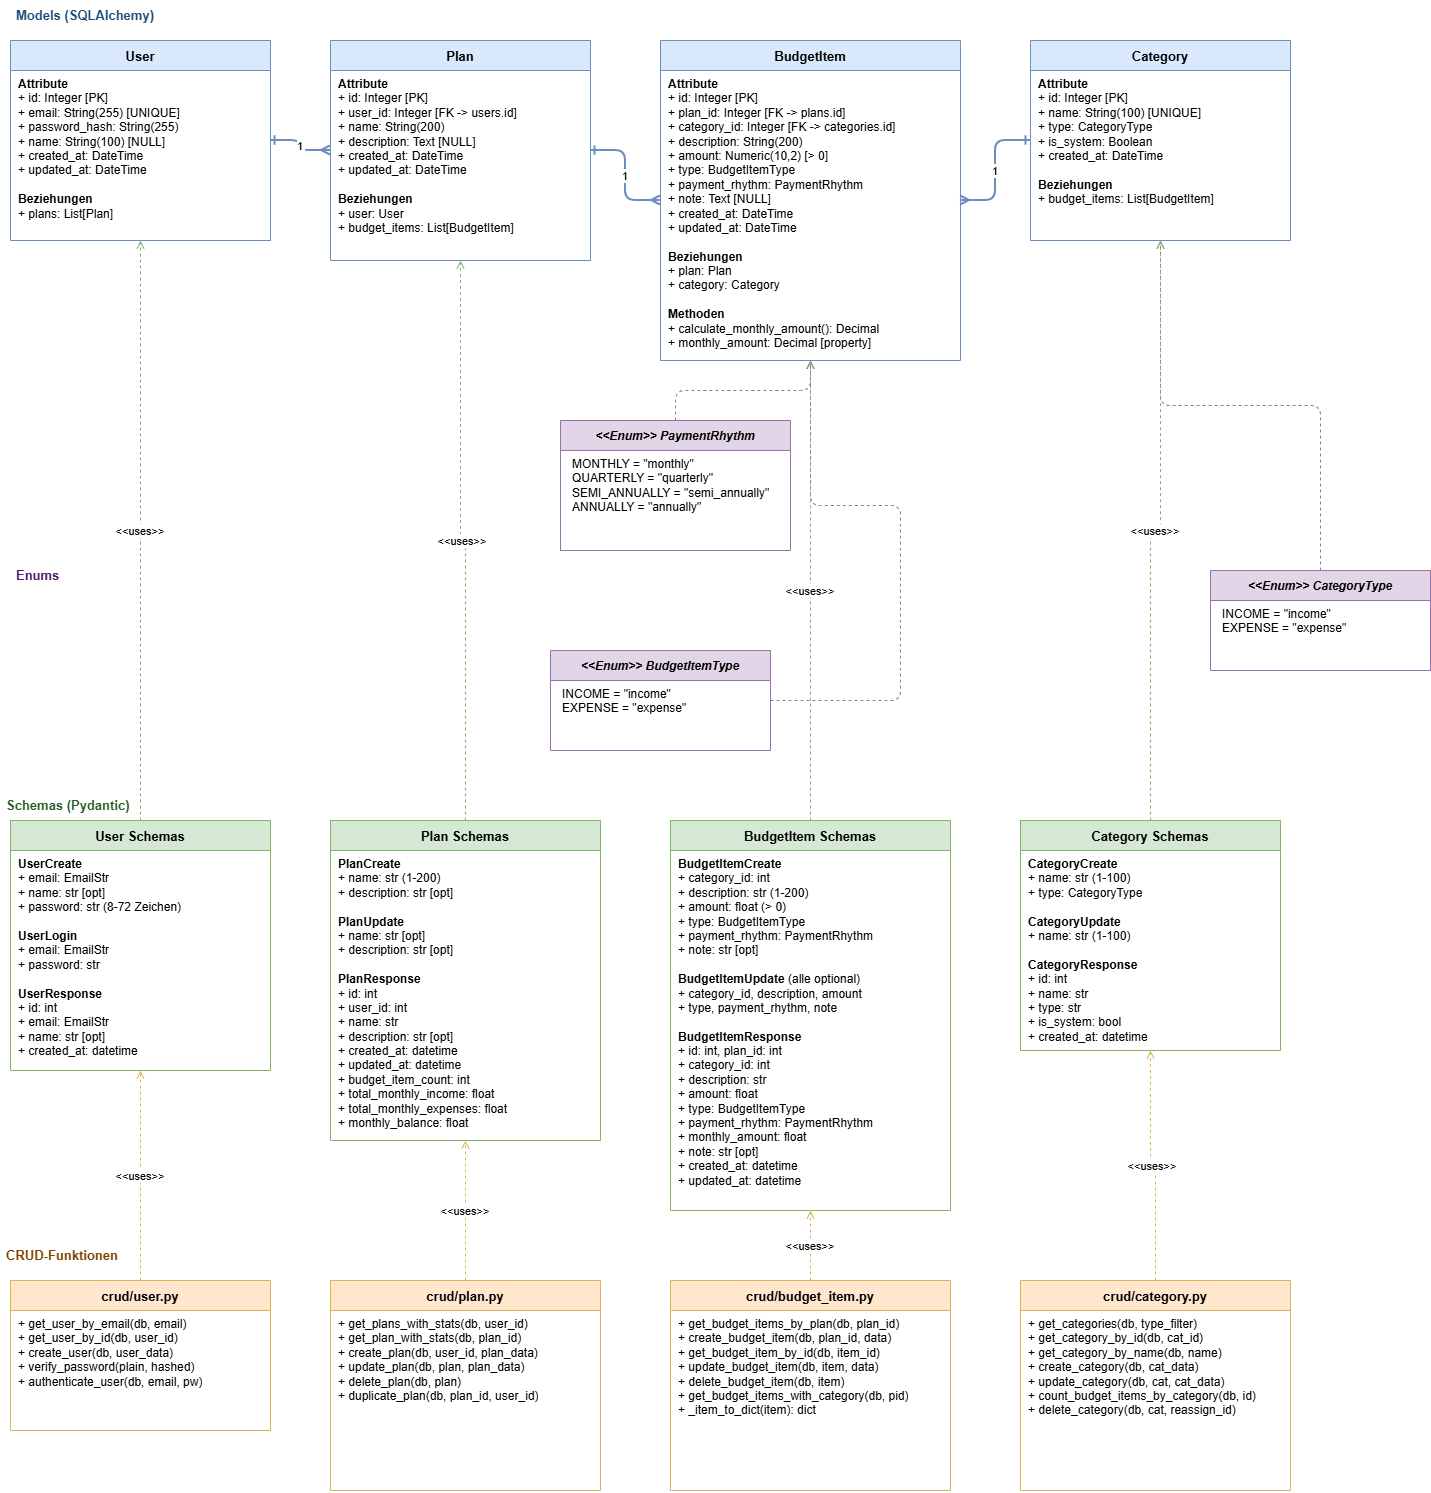

The diagram above was exported from draw.io. Its source (the exported page's mxGraphModel, read from the mxfile embedded in the PNG):
<mxGraphModel dx="1042" dy="722" grid="1" gridSize="10" guides="1" tooltips="1" connect="1" arrows="1" fold="1" page="1" pageScale="1" pageWidth="1654" pageHeight="1169" math="0" shadow="0">
  <root>
    <mxCell id="0" />
    <mxCell id="1" parent="0" />
    <mxCell id="label-models" parent="1" style="text;html=1;strokeColor=none;fillColor=none;align=left;verticalAlign=middle;spacingLeft=4;spacingRight=4;overflow=hidden;points=[[0,0.5],[1,0.5]];portConstraint=eastwest;rotatable=0;fontStyle=1;fontSize=13;fontColor=#1e4d78;" value="Models (SQLAlchemy)" vertex="1">
      <mxGeometry height="30" width="220" x="30" y="20" as="geometry" />
    </mxCell>
    <mxCell id="label-enums" parent="1" style="text;html=1;strokeColor=none;fillColor=none;align=left;verticalAlign=middle;spacingLeft=4;spacingRight=4;overflow=hidden;points=[[0,0.5],[1,0.5]];portConstraint=eastwest;rotatable=0;fontStyle=1;fontSize=13;fontColor=#4d1c6b;" value="Enums" vertex="1">
      <mxGeometry height="30" width="220" x="30" y="580" as="geometry" />
    </mxCell>
    <mxCell id="label-schemas" parent="1" style="text;html=1;strokeColor=none;fillColor=none;align=left;verticalAlign=middle;spacingLeft=4;spacingRight=4;overflow=hidden;points=[[0,0.5],[1,0.5]];portConstraint=eastwest;rotatable=0;fontStyle=1;fontSize=13;fontColor=#2a5e2a;" value="Schemas (Pydantic)" vertex="1">
      <mxGeometry height="30" width="220" x="20" y="810" as="geometry" />
    </mxCell>
    <mxCell id="label-crud" parent="1" style="text;html=1;strokeColor=none;fillColor=none;align=left;verticalAlign=middle;spacingLeft=4;spacingRight=4;overflow=hidden;points=[[0,0.5],[1,0.5]];portConstraint=eastwest;rotatable=0;fontStyle=1;fontSize=13;fontColor=#7d4300;" value="CRUD-Funktionen" vertex="1">
      <mxGeometry height="30" width="220" x="20" y="1260" as="geometry" />
    </mxCell>
    <mxCell id="model-user" parent="1" style="swimlane;fontStyle=1;align=center;startSize=30;fillColor=#dae8fc;strokeColor=#6c8ebf;fontSize=13;" value="User" vertex="1">
      <mxGeometry height="200" width="260" x="30" y="60" as="geometry" />
    </mxCell>
    <mxCell id="model-user-attrs" parent="model-user" style="text;html=1;strokeColor=none;fillColor=none;align=left;verticalAlign=top;spacingLeft=6;spacingRight=6;overflow=hidden;" value="&lt;b&gt;Attribute&lt;/b&gt;&#10;+ id: Integer [PK]&#10;+ email: String(255) [UNIQUE]&#10;+ password_hash: String(255)&#10;+ name: String(100) [NULL]&#10;+ created_at: DateTime&#10;+ updated_at: DateTime&#10;&#10;&lt;b&gt;Beziehungen&lt;/b&gt;&#10;+ plans: List[Plan]" vertex="1">
      <mxGeometry height="170" width="260" y="30" as="geometry" />
    </mxCell>
    <mxCell id="model-plan" parent="1" style="swimlane;fontStyle=1;align=center;startSize=30;fillColor=#dae8fc;strokeColor=#6c8ebf;fontSize=13;" value="Plan" vertex="1">
      <mxGeometry height="220" width="260" x="350" y="60" as="geometry" />
    </mxCell>
    <mxCell id="model-plan-attrs" parent="model-plan" style="text;html=1;strokeColor=none;fillColor=none;align=left;verticalAlign=top;spacingLeft=6;spacingRight=6;overflow=hidden;" value="&lt;b&gt;Attribute&lt;/b&gt;&#10;+ id: Integer [PK]&#10;+ user_id: Integer [FK -&gt; users.id]&#10;+ name: String(200)&#10;+ description: Text [NULL]&#10;+ created_at: DateTime&#10;+ updated_at: DateTime&#10;&#10;&lt;b&gt;Beziehungen&lt;/b&gt;&#10;+ user: User&#10;+ budget_items: List[BudgetItem]" vertex="1">
      <mxGeometry height="190" width="260" y="30" as="geometry" />
    </mxCell>
    <mxCell id="model-budgetitem" parent="1" style="swimlane;fontStyle=1;align=center;startSize=30;fillColor=#dae8fc;strokeColor=#6c8ebf;fontSize=13;" value="BudgetItem" vertex="1">
      <mxGeometry height="320" width="300" x="680" y="60" as="geometry" />
    </mxCell>
    <mxCell id="model-budgetitem-attrs" parent="model-budgetitem" style="text;html=1;strokeColor=none;fillColor=none;align=left;verticalAlign=top;spacingLeft=6;spacingRight=6;overflow=hidden;" value="&lt;b&gt;Attribute&lt;/b&gt;&#10;+ id: Integer [PK]&#10;+ plan_id: Integer [FK -&gt; plans.id]&#10;+ category_id: Integer [FK -&gt; categories.id]&#10;+ description: String(200)&#10;+ amount: Numeric(10,2) [&gt; 0]&#10;+ type: BudgetItemType&#10;+ payment_rhythm: PaymentRhythm&#10;+ note: Text [NULL]&#10;+ created_at: DateTime&#10;+ updated_at: DateTime&#10;&#10;&lt;b&gt;Beziehungen&lt;/b&gt;&#10;+ plan: Plan&#10;+ category: Category&#10;&#10;&lt;b&gt;Methoden&lt;/b&gt;&#10;+ calculate_monthly_amount(): Decimal&#10;+ monthly_amount: Decimal [property]" vertex="1">
      <mxGeometry height="290" width="300" y="30" as="geometry" />
    </mxCell>
    <mxCell id="model-category" parent="1" style="swimlane;fontStyle=1;align=center;startSize=30;fillColor=#dae8fc;strokeColor=#6c8ebf;fontSize=13;" value="Category" vertex="1">
      <mxGeometry height="200" width="260" x="1050" y="60" as="geometry" />
    </mxCell>
    <mxCell id="model-category-attrs" parent="model-category" style="text;html=1;strokeColor=none;fillColor=none;align=left;verticalAlign=top;spacingLeft=6;spacingRight=6;overflow=hidden;" value="&lt;b&gt;Attribute&lt;/b&gt;&#10;+ id: Integer [PK]&#10;+ name: String(100) [UNIQUE]&#10;+ type: CategoryType&#10;+ is_system: Boolean&#10;+ created_at: DateTime&#10;&#10;&lt;b&gt;Beziehungen&lt;/b&gt;&#10;+ budget_items: List[BudgetItem]" vertex="1">
      <mxGeometry height="170" width="260" y="30" as="geometry" />
    </mxCell>
    <mxCell id="rel-user-plan" edge="1" parent="1" source="model-user" style="edgeStyle=orthogonalEdgeStyle;endArrow=ERmany;startArrow=ERone;exitX=1;exitY=0.5;exitDx=0;exitDy=0;entryX=0;entryY=0.5;entryDx=0;entryDy=0;strokeColor=#6c8ebf;strokeWidth=2;" target="model-plan" value="1">
      <mxGeometry relative="1" as="geometry">
        <Array as="points" />
      </mxGeometry>
    </mxCell>
    <mxCell id="rel-plan-budgetitem" edge="1" parent="1" source="model-plan" style="edgeStyle=orthogonalEdgeStyle;endArrow=ERmany;startArrow=ERone;exitX=1;exitY=0.5;exitDx=0;exitDy=0;entryX=0;entryY=0.5;entryDx=0;entryDy=0;strokeColor=#6c8ebf;strokeWidth=2;" target="model-budgetitem" value="1">
      <mxGeometry relative="1" as="geometry">
        <Array as="points" />
      </mxGeometry>
    </mxCell>
    <mxCell id="rel-category-budgetitem" edge="1" parent="1" source="model-category" style="edgeStyle=orthogonalEdgeStyle;endArrow=ERmany;startArrow=ERone;exitX=0;exitY=0.5;exitDx=0;exitDy=0;entryX=1;entryY=0.5;entryDx=0;entryDy=0;strokeColor=#6c8ebf;strokeWidth=2;" target="model-budgetitem" value="1">
      <mxGeometry relative="1" as="geometry">
        <Array as="points" />
      </mxGeometry>
    </mxCell>
    <mxCell id="enum-budgetitemtype" parent="1" style="swimlane;fontStyle=3;align=center;startSize=30;fillColor=#e1d5e7;strokeColor=#9673a6;fontSize=12;" value="&lt;&lt;Enum&gt;&gt; BudgetItemType" vertex="1">
      <mxGeometry height="100" width="220" x="570" y="670" as="geometry" />
    </mxCell>
    <mxCell id="enum-budgetitemtype-vals" parent="enum-budgetitemtype" style="text;html=1;strokeColor=none;fillColor=none;align=left;verticalAlign=top;spacingLeft=10;overflow=hidden;" value="INCOME = &quot;income&quot;&#10;EXPENSE = &quot;expense&quot;" vertex="1">
      <mxGeometry height="70" width="220" y="30" as="geometry" />
    </mxCell>
    <mxCell id="enum-paymentrhythm" parent="1" style="swimlane;fontStyle=3;align=center;startSize=30;fillColor=#e1d5e7;strokeColor=#9673a6;fontSize=12;" value="&lt;&lt;Enum&gt;&gt; PaymentRhythm" vertex="1">
      <mxGeometry height="130" width="230" x="580" y="440" as="geometry" />
    </mxCell>
    <mxCell id="enum-paymentrhythm-vals" parent="enum-paymentrhythm" style="text;html=1;strokeColor=none;fillColor=none;align=left;verticalAlign=top;spacingLeft=10;overflow=hidden;" value="MONTHLY = &quot;monthly&quot;&#10;QUARTERLY = &quot;quarterly&quot;&#10;SEMI_ANNUALLY = &quot;semi_annually&quot;&#10;ANNUALLY = &quot;annually&quot;" vertex="1">
      <mxGeometry height="100" width="230" y="30" as="geometry" />
    </mxCell>
    <mxCell id="enum-categorytype" parent="1" style="swimlane;fontStyle=3;align=center;startSize=30;fillColor=#e1d5e7;strokeColor=#9673a6;fontSize=12;" value="&lt;&lt;Enum&gt;&gt; CategoryType" vertex="1">
      <mxGeometry height="100" width="220" x="1230" y="590" as="geometry" />
    </mxCell>
    <mxCell id="enum-categorytype-vals" parent="enum-categorytype" style="text;html=1;strokeColor=none;fillColor=none;align=left;verticalAlign=top;spacingLeft=10;overflow=hidden;" value="INCOME = &quot;income&quot;&#10;EXPENSE = &quot;expense&quot;" vertex="1">
      <mxGeometry height="70" width="220" y="30" as="geometry" />
    </mxCell>
    <mxCell id="rel-budgetitemtype-budgetitem" edge="1" parent="1" source="enum-budgetitemtype" style="edgeStyle=orthogonalEdgeStyle;dashed=1;endArrow=open;endFill=0;strokeColor=#9673a6;" target="model-budgetitem" value="">
      <mxGeometry relative="1" as="geometry">
        <Array as="points">
          <mxPoint x="920" y="720" />
          <mxPoint x="920" y="525" />
          <mxPoint x="830" y="525" />
        </Array>
      </mxGeometry>
    </mxCell>
    <mxCell id="rel-paymentrhythm-budgetitem" edge="1" parent="1" source="enum-paymentrhythm" style="edgeStyle=orthogonalEdgeStyle;dashed=1;endArrow=open;endFill=0;strokeColor=#9673a6;" target="model-budgetitem" value="">
      <mxGeometry relative="1" as="geometry" />
    </mxCell>
    <mxCell id="rel-categorytype-category" edge="1" parent="1" source="enum-categorytype" style="edgeStyle=orthogonalEdgeStyle;dashed=1;endArrow=open;endFill=0;strokeColor=#9673a6;" target="model-category" value="">
      <mxGeometry relative="1" as="geometry" />
    </mxCell>
    <mxCell id="schema-user" parent="1" style="swimlane;fontStyle=1;align=center;startSize=30;fillColor=#d5e8d4;strokeColor=#82b366;fontSize=13;" value="User Schemas" vertex="1">
      <mxGeometry height="250" width="260" x="30" y="840" as="geometry" />
    </mxCell>
    <mxCell id="schema-user-content" parent="schema-user" style="text;html=1;strokeColor=none;fillColor=none;align=left;verticalAlign=top;spacingLeft=6;spacingRight=6;overflow=hidden;" value="&lt;b&gt;UserCreate&lt;/b&gt;&#10;+ email: EmailStr&#10;+ name: str [opt]&#10;+ password: str (8-72 Zeichen)&#10;&#10;&lt;b&gt;UserLogin&lt;/b&gt;&#10;+ email: EmailStr&#10;+ password: str&#10;&#10;&lt;b&gt;UserResponse&lt;/b&gt;&#10;+ id: int&#10;+ email: EmailStr&#10;+ name: str [opt]&#10;+ created_at: datetime&#10;&#10;&lt;b&gt;Token&lt;/b&gt;&#10;+ access_token: str&#10;+ token_type: str" vertex="1">
      <mxGeometry height="220" width="260" y="30" as="geometry" />
    </mxCell>
    <mxCell id="schema-plan" parent="1" style="swimlane;fontStyle=1;align=center;startSize=30;fillColor=#d5e8d4;strokeColor=#82b366;fontSize=13;" value="Plan Schemas" vertex="1">
      <mxGeometry height="320" width="270" x="350" y="840" as="geometry" />
    </mxCell>
    <mxCell id="schema-plan-content" parent="schema-plan" style="text;html=1;strokeColor=none;fillColor=none;align=left;verticalAlign=top;spacingLeft=6;spacingRight=6;overflow=hidden;" value="&lt;b&gt;PlanCreate&lt;/b&gt;&#10;+ name: str (1-200)&#10;+ description: str [opt]&#10;&#10;&lt;b&gt;PlanUpdate&lt;/b&gt;&#10;+ name: str [opt]&#10;+ description: str [opt]&#10;&#10;&lt;b&gt;PlanResponse&lt;/b&gt;&#10;+ id: int&#10;+ user_id: int&#10;+ name: str&#10;+ description: str [opt]&#10;+ created_at: datetime&#10;+ updated_at: datetime&#10;+ budget_item_count: int&#10;+ total_monthly_income: float&#10;+ total_monthly_expenses: float&#10;+ monthly_balance: float" vertex="1">
      <mxGeometry height="290" width="270" y="30" as="geometry" />
    </mxCell>
    <mxCell id="schema-budgetitem" parent="1" style="swimlane;fontStyle=1;align=center;startSize=30;fillColor=#d5e8d4;strokeColor=#82b366;fontSize=13;" value="BudgetItem Schemas" vertex="1">
      <mxGeometry height="390" width="280" x="690" y="840" as="geometry" />
    </mxCell>
    <mxCell id="schema-budgetitem-content" parent="schema-budgetitem" style="text;html=1;strokeColor=none;fillColor=none;align=left;verticalAlign=top;spacingLeft=6;spacingRight=6;overflow=hidden;" value="&lt;b&gt;BudgetItemCreate&lt;/b&gt;&#10;+ category_id: int&#10;+ description: str (1-200)&#10;+ amount: float (&gt; 0)&#10;+ type: BudgetItemType&#10;+ payment_rhythm: PaymentRhythm&#10;+ note: str [opt]&#10;&#10;&lt;b&gt;BudgetItemUpdate&lt;/b&gt; (alle optional)&#10;+ category_id, description, amount&#10;+ type, payment_rhythm, note&#10;&#10;&lt;b&gt;BudgetItemResponse&lt;/b&gt;&#10;+ id: int, plan_id: int&#10;+ category_id: int&#10;+ description: str&#10;+ amount: float&#10;+ type: BudgetItemType&#10;+ payment_rhythm: PaymentRhythm&#10;+ monthly_amount: float&#10;+ note: str [opt]&#10;+ created_at: datetime&#10;+ updated_at: datetime" vertex="1">
      <mxGeometry height="340" width="280" y="30" as="geometry" />
    </mxCell>
    <mxCell id="schema-category" parent="1" style="swimlane;fontStyle=1;align=center;startSize=30;fillColor=#d5e8d4;strokeColor=#82b366;fontSize=13;" value="Category Schemas" vertex="1">
      <mxGeometry height="230" width="260" x="1040" y="840" as="geometry" />
    </mxCell>
    <mxCell id="schema-category-content" parent="schema-category" style="text;html=1;strokeColor=none;fillColor=none;align=left;verticalAlign=top;spacingLeft=6;spacingRight=6;overflow=hidden;" value="&lt;b&gt;CategoryCreate&lt;/b&gt;&#10;+ name: str (1-100)&#10;+ type: CategoryType&#10;&#10;&lt;b&gt;CategoryUpdate&lt;/b&gt;&#10;+ name: str (1-100)&#10;&#10;&lt;b&gt;CategoryResponse&lt;/b&gt;&#10;+ id: int&#10;+ name: str&#10;+ type: str&#10;+ is_system: bool&#10;+ created_at: datetime" vertex="1">
      <mxGeometry height="200" width="260" y="30" as="geometry" />
    </mxCell>
    <mxCell id="rel-schemuser-modeluser" edge="1" parent="1" source="schema-user" style="edgeStyle=orthogonalEdgeStyle;dashed=1;endArrow=open;endFill=0;strokeColor=#82b366;exitX=0.5;exitY=0;exitDx=0;exitDy=0;entryX=0.5;entryY=1;entryDx=0;entryDy=0;" target="model-user" value="&lt;&lt;uses&gt;&gt;">
      <mxGeometry relative="1" as="geometry" />
    </mxCell>
    <mxCell id="rel-schemplan-modelplan" edge="1" parent="1" source="schema-plan" style="edgeStyle=orthogonalEdgeStyle;dashed=1;endArrow=open;endFill=0;strokeColor=#82b366;exitX=0.5;exitY=0;exitDx=0;exitDy=0;entryX=0.5;entryY=1;entryDx=0;entryDy=0;" target="model-plan" value="&lt;&lt;uses&gt;&gt;">
      <mxGeometry relative="1" as="geometry" />
    </mxCell>
    <mxCell id="rel-schembudget-modelbudget" edge="1" parent="1" source="schema-budgetitem" style="edgeStyle=orthogonalEdgeStyle;dashed=1;endArrow=open;endFill=0;strokeColor=#82b366;exitX=0.5;exitY=0;exitDx=0;exitDy=0;entryX=0.5;entryY=1;entryDx=0;entryDy=0;" target="model-budgetitem" value="&lt;&lt;uses&gt;&gt;">
      <mxGeometry relative="1" as="geometry" />
    </mxCell>
    <mxCell id="rel-schemcat-modelcat" edge="1" parent="1" source="schema-category" style="edgeStyle=orthogonalEdgeStyle;dashed=1;endArrow=open;endFill=0;strokeColor=#82b366;exitX=0.5;exitY=0;exitDx=0;exitDy=0;entryX=0.5;entryY=1;entryDx=0;entryDy=0;" target="model-category" value="&lt;&lt;uses&gt;&gt;">
      <mxGeometry relative="1" as="geometry" />
    </mxCell>
    <mxCell id="crud-user" parent="1" style="swimlane;fontStyle=1;align=center;startSize=30;fillColor=#ffe6cc;strokeColor=#d6b656;fontSize=13;" value="crud/user.py" vertex="1">
      <mxGeometry height="150" width="260" x="30" y="1300" as="geometry" />
    </mxCell>
    <mxCell id="crud-user-content" parent="crud-user" style="text;html=1;strokeColor=none;fillColor=none;align=left;verticalAlign=top;spacingLeft=6;spacingRight=6;overflow=hidden;" value="+ get_user_by_email(db, email)&#10;+ get_user_by_id(db, user_id)&#10;+ create_user(db, user_data)&#10;+ verify_password(plain, hashed)&#10;+ authenticate_user(db, email, pw)" vertex="1">
      <mxGeometry height="120" width="260" y="30" as="geometry" />
    </mxCell>
    <mxCell id="crud-plan" parent="1" style="swimlane;fontStyle=1;align=center;startSize=30;fillColor=#ffe6cc;strokeColor=#d6b656;fontSize=13;" value="crud/plan.py" vertex="1">
      <mxGeometry height="210" width="270" x="350" y="1300" as="geometry" />
    </mxCell>
    <mxCell id="crud-plan-content" parent="crud-plan" style="text;html=1;strokeColor=none;fillColor=none;align=left;verticalAlign=top;spacingLeft=6;spacingRight=6;overflow=hidden;" value="+ get_plans_with_stats(db, user_id)&#10;+ get_plan_with_stats(db, plan_id)&#10;+ create_plan(db, user_id, plan_data)&#10;+ update_plan(db, plan, plan_data)&#10;+ delete_plan(db, plan)&#10;+ duplicate_plan(db, plan_id, user_id)" vertex="1">
      <mxGeometry height="180" width="270" y="30" as="geometry" />
    </mxCell>
    <mxCell id="crud-budgetitem" parent="1" style="swimlane;fontStyle=1;align=center;startSize=30;fillColor=#ffe6cc;strokeColor=#d6b656;fontSize=13;" value="crud/budget_item.py" vertex="1">
      <mxGeometry height="210" width="280" x="690" y="1300" as="geometry" />
    </mxCell>
    <mxCell id="crud-budgetitem-content" parent="crud-budgetitem" style="text;html=1;strokeColor=none;fillColor=none;align=left;verticalAlign=top;spacingLeft=6;spacingRight=6;overflow=hidden;" value="+ get_budget_items_by_plan(db, plan_id)&#10;+ create_budget_item(db, plan_id, data)&#10;+ get_budget_item_by_id(db, item_id)&#10;+ update_budget_item(db, item, data)&#10;+ delete_budget_item(db, item)&#10;+ get_budget_items_with_category(db, pid)&#10;+ _item_to_dict(item): dict" vertex="1">
      <mxGeometry height="180" width="280" y="30" as="geometry" />
    </mxCell>
    <mxCell id="crud-category" parent="1" style="swimlane;fontStyle=1;align=center;startSize=30;fillColor=#ffe6cc;strokeColor=#d6b656;fontSize=13;" value="crud/category.py" vertex="1">
      <mxGeometry height="210" width="270" x="1040" y="1300" as="geometry" />
    </mxCell>
    <mxCell id="crud-category-content" parent="crud-category" style="text;html=1;strokeColor=none;fillColor=none;align=left;verticalAlign=top;spacingLeft=6;spacingRight=6;overflow=hidden;" value="+ get_categories(db, type_filter)&#10;+ get_category_by_id(db, cat_id)&#10;+ get_category_by_name(db, name)&#10;+ create_category(db, cat_data)&#10;+ update_category(db, cat, cat_data)&#10;+ count_budget_items_by_category(db, id)&#10;+ delete_category(db, cat, reassign_id)" vertex="1">
      <mxGeometry height="180" width="270" y="30" as="geometry" />
    </mxCell>
    <mxCell id="rel-cruduser-schemuser" edge="1" parent="1" source="crud-user" style="edgeStyle=orthogonalEdgeStyle;dashed=1;endArrow=open;endFill=0;strokeColor=#d6b656;exitX=0.5;exitY=0;exitDx=0;exitDy=0;entryX=0.5;entryY=1;entryDx=0;entryDy=0;" target="schema-user" value="&lt;&lt;uses&gt;&gt;">
      <mxGeometry relative="1" as="geometry" />
    </mxCell>
    <mxCell id="rel-crudplan-schemplan" edge="1" parent="1" source="crud-plan" style="edgeStyle=orthogonalEdgeStyle;dashed=1;endArrow=open;endFill=0;strokeColor=#d6b656;exitX=0.5;exitY=0;exitDx=0;exitDy=0;entryX=0.5;entryY=1;entryDx=0;entryDy=0;" target="schema-plan" value="&lt;&lt;uses&gt;&gt;">
      <mxGeometry relative="1" as="geometry" />
    </mxCell>
    <mxCell id="rel-crudbudget-schembudget" edge="1" parent="1" source="crud-budgetitem" style="edgeStyle=orthogonalEdgeStyle;dashed=1;endArrow=open;endFill=0;strokeColor=#d6b656;exitX=0.5;exitY=0;exitDx=0;exitDy=0;entryX=0.5;entryY=1;entryDx=0;entryDy=0;" target="schema-budgetitem" value="&lt;&lt;uses&gt;&gt;">
      <mxGeometry relative="1" as="geometry" />
    </mxCell>
    <mxCell id="rel-crudcat-schemcat" edge="1" parent="1" source="crud-category" style="edgeStyle=orthogonalEdgeStyle;dashed=1;endArrow=open;endFill=0;strokeColor=#d6b656;exitX=0.5;exitY=0;exitDx=0;exitDy=0;entryX=0.5;entryY=1;entryDx=0;entryDy=0;" target="schema-category" value="&lt;&lt;uses&gt;&gt;">
      <mxGeometry relative="1" as="geometry" />
    </mxCell>
  </root>
</mxGraphModel>